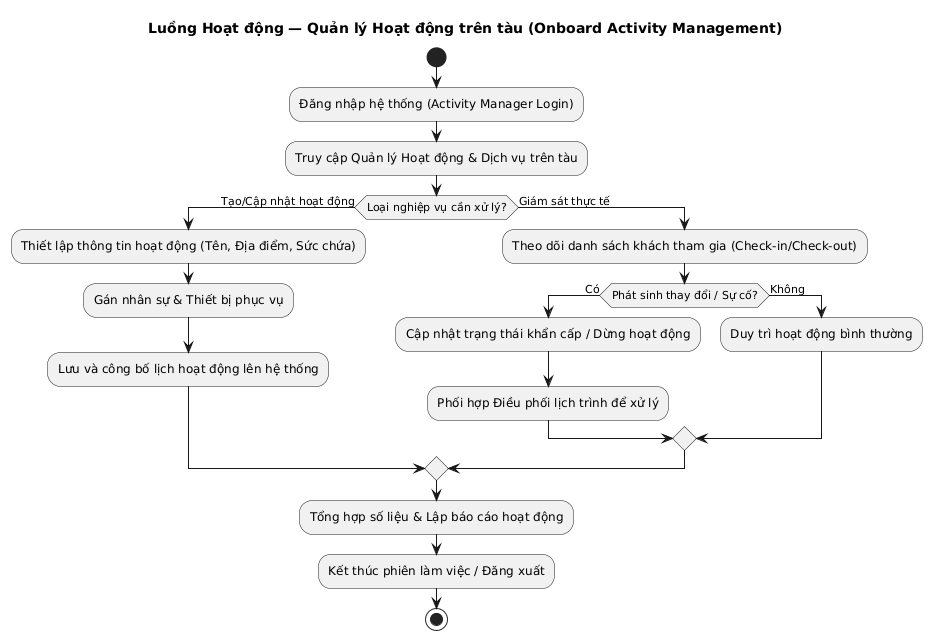

The diagram above was rendered by PlantUML. Its source (embedded in the PNG):
@startuml
skinparam defaultTextAlignment center
title Luồng Hoạt động — Quản lý Hoạt động trên tàu (Onboard Activity Management)

start
:Đăng nhập hệ thống (Activity Manager Login);
:Truy cập Quản lý Hoạt động & Dịch vụ trên tàu;

if (Loại nghiệp vụ cần xử lý?) then (Tạo/Cập nhật hoạt động)
  :Thiết lập thông tin hoạt động (Tên, Địa điểm, Sức chứa);
  :Gán nhân sự & Thiết bị phục vụ;
  :Lưu và công bố lịch hoạt động lên hệ thống;
else (Giám sát thực tế)
  :Theo dõi danh sách khách tham gia (Check-in/Check-out);
  if (Phát sinh thay đổi / Sự cố?) then (Có)
    :Cập nhật trạng thái khẩn cấp / Dừng hoạt động;
    :Phối hợp Điều phối lịch trình để xử lý;
  else (Không)
    :Duy trì hoạt động bình thường;
  endif
endif

:Tổng hợp số liệu & Lập báo cáo hoạt động;
:Kết thúc phiên làm việc / Đăng xuất;
stop
@enduml